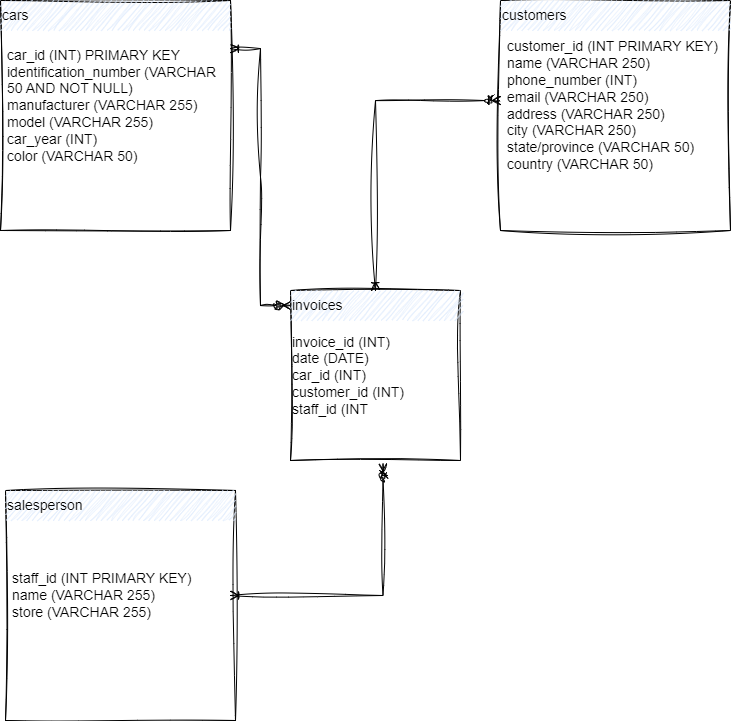

The diagram above was exported from draw.io. Its source (the exported page's mxGraphModel, read from the mxfile embedded in the PNG):
<mxGraphModel dx="1050" dy="522" grid="1" gridSize="10" guides="1" tooltips="1" connect="1" arrows="1" fold="1" page="1" pageScale="1" pageWidth="1169" pageHeight="827" math="0" shadow="0">
  <root>
    <mxCell id="0" />
    <mxCell id="1" parent="0" />
    <mxCell id="Xr05d4d-w18fGl1ez4nt-1" value="" style="whiteSpace=wrap;html=1;aspect=fixed;sketch=1;curveFitting=1;jiggle=2;" vertex="1" parent="1">
      <mxGeometry x="360" y="340" width="170" height="170" as="geometry" />
    </mxCell>
    <mxCell id="Xr05d4d-w18fGl1ez4nt-2" value="&lt;font style=&quot;font-size: 14px;&quot;&gt;invoices&lt;/font&gt;" style="rounded=0;whiteSpace=wrap;html=1;fillColor=#dae8fc;strokeColor=none;align=left;sketch=1;curveFitting=1;jiggle=2;" vertex="1" parent="1">
      <mxGeometry x="360" y="340" width="170" height="30" as="geometry" />
    </mxCell>
    <mxCell id="Xr05d4d-w18fGl1ez4nt-3" value="&lt;font style=&quot;font-size: 14px;&quot;&gt;invoice_id (INT)&lt;/font&gt;&lt;div style=&quot;font-size: 14px;&quot;&gt;&lt;font style=&quot;font-size: 14px;&quot;&gt;date (DATE)&lt;/font&gt;&lt;/div&gt;&lt;div style=&quot;font-size: 14px;&quot;&gt;&lt;font style=&quot;font-size: 14px;&quot;&gt;car_id (INT)&lt;/font&gt;&lt;/div&gt;&lt;div style=&quot;font-size: 14px;&quot;&gt;&lt;font style=&quot;font-size: 14px;&quot;&gt;customer_id (INT)&lt;/font&gt;&lt;/div&gt;&lt;div style=&quot;font-size: 14px;&quot;&gt;&lt;font style=&quot;font-size: 14px;&quot;&gt;staff_id (INT&lt;/font&gt;&lt;/div&gt;" style="text;html=1;align=left;verticalAlign=middle;whiteSpace=wrap;rounded=0;sketch=1;curveFitting=1;jiggle=2;" vertex="1" parent="1">
      <mxGeometry x="360" y="370" width="170" height="110" as="geometry" />
    </mxCell>
    <mxCell id="Xr05d4d-w18fGl1ez4nt-5" value="" style="whiteSpace=wrap;html=1;aspect=fixed;sketch=1;curveFitting=1;jiggle=2;" vertex="1" parent="1">
      <mxGeometry x="70" y="50" width="230" height="230" as="geometry" />
    </mxCell>
    <mxCell id="Xr05d4d-w18fGl1ez4nt-6" value="&lt;font style=&quot;font-size: 14px;&quot;&gt;cars&lt;/font&gt;" style="rounded=0;whiteSpace=wrap;html=1;fillColor=#dae8fc;strokeColor=none;align=left;sketch=1;curveFitting=1;jiggle=2;" vertex="1" parent="1">
      <mxGeometry x="70" y="50" width="230" height="30" as="geometry" />
    </mxCell>
    <mxCell id="Xr05d4d-w18fGl1ez4nt-7" value="&lt;span style=&quot;font-size: 14px;&quot;&gt;car_id (INT) PRIMARY KEY&amp;nbsp;&lt;/span&gt;&lt;div&gt;&lt;span style=&quot;font-size: 14px;&quot;&gt;identification_number (VARCHAR 50 AND NOT NULL)&lt;/span&gt;&lt;/div&gt;&lt;div&gt;&lt;span style=&quot;font-size: 14px;&quot;&gt;manufacturer (VARCHAR 255)&lt;/span&gt;&lt;/div&gt;&lt;div&gt;&lt;span style=&quot;font-size: 14px;&quot;&gt;model (VARCHAR 255)&lt;/span&gt;&lt;/div&gt;&lt;div&gt;&lt;span style=&quot;font-size: 14px;&quot;&gt;car_year (INT)&lt;/span&gt;&lt;/div&gt;&lt;div&gt;&lt;span style=&quot;font-size: 14px;&quot;&gt;color (VARCHAR 50)&lt;/span&gt;&lt;/div&gt;" style="text;html=1;align=left;verticalAlign=middle;whiteSpace=wrap;rounded=0;sketch=1;curveFitting=1;jiggle=2;" vertex="1" parent="1">
      <mxGeometry x="75" y="100" width="220" height="110" as="geometry" />
    </mxCell>
    <mxCell id="Xr05d4d-w18fGl1ez4nt-9" value="" style="whiteSpace=wrap;html=1;aspect=fixed;sketch=1;curveFitting=1;jiggle=2;" vertex="1" parent="1">
      <mxGeometry x="570" y="50" width="230" height="230" as="geometry" />
    </mxCell>
    <mxCell id="Xr05d4d-w18fGl1ez4nt-10" value="&lt;span style=&quot;font-size: 14px;&quot;&gt;customers&lt;/span&gt;" style="rounded=0;whiteSpace=wrap;html=1;fillColor=#dae8fc;strokeColor=none;align=left;sketch=1;curveFitting=1;jiggle=2;" vertex="1" parent="1">
      <mxGeometry x="570" y="50" width="230" height="30" as="geometry" />
    </mxCell>
    <mxCell id="Xr05d4d-w18fGl1ez4nt-11" value="&lt;span style=&quot;font-size: 14px;&quot;&gt;customer_id (INT PRIMARY KEY)&lt;/span&gt;&lt;div&gt;&lt;span style=&quot;font-size: 14px;&quot;&gt;name (VARCHAR 250)&lt;/span&gt;&lt;/div&gt;&lt;div&gt;&lt;span style=&quot;font-size: 14px;&quot;&gt;phone_number (INT)&lt;/span&gt;&lt;/div&gt;&lt;div&gt;&lt;span style=&quot;font-size: 14px;&quot;&gt;email (VARCHAR 250)&lt;/span&gt;&lt;/div&gt;&lt;div&gt;&lt;span style=&quot;font-size: 14px;&quot;&gt;address (VARCHAR 250)&lt;/span&gt;&lt;/div&gt;&lt;div&gt;&lt;span style=&quot;font-size: 14px;&quot;&gt;city (VARCHAR 250)&lt;/span&gt;&lt;/div&gt;&lt;div&gt;&lt;span style=&quot;font-size: 14px;&quot;&gt;state/province (VARCHAR 50)&lt;/span&gt;&lt;/div&gt;&lt;div&gt;&lt;span style=&quot;font-size: 14px;&quot;&gt;country (VARCHAR 50)&lt;/span&gt;&lt;/div&gt;" style="text;html=1;align=left;verticalAlign=middle;whiteSpace=wrap;rounded=0;sketch=1;curveFitting=1;jiggle=2;" vertex="1" parent="1">
      <mxGeometry x="575" y="100" width="220" height="110" as="geometry" />
    </mxCell>
    <mxCell id="Xr05d4d-w18fGl1ez4nt-12" value="" style="whiteSpace=wrap;html=1;aspect=fixed;sketch=1;curveFitting=1;jiggle=2;" vertex="1" parent="1">
      <mxGeometry x="75" y="540" width="230" height="230" as="geometry" />
    </mxCell>
    <mxCell id="Xr05d4d-w18fGl1ez4nt-13" value="&lt;span style=&quot;font-size: 14px;&quot;&gt;salesperson&lt;/span&gt;" style="rounded=0;whiteSpace=wrap;html=1;fillColor=#dae8fc;strokeColor=none;align=left;sketch=1;curveFitting=1;jiggle=2;" vertex="1" parent="1">
      <mxGeometry x="75" y="540" width="230" height="30" as="geometry" />
    </mxCell>
    <mxCell id="Xr05d4d-w18fGl1ez4nt-14" value="&lt;span style=&quot;font-size: 14px;&quot;&gt;staff_id (INT PRIMARY KEY)&lt;/span&gt;&lt;div&gt;&lt;span style=&quot;font-size: 14px;&quot;&gt;name (VARCHAR 255)&lt;/span&gt;&lt;/div&gt;&lt;div&gt;&lt;span style=&quot;font-size: 14px;&quot;&gt;store (VARCHAR 255)&lt;/span&gt;&lt;/div&gt;" style="text;html=1;align=left;verticalAlign=middle;whiteSpace=wrap;rounded=0;sketch=1;curveFitting=1;jiggle=2;" vertex="1" parent="1">
      <mxGeometry x="80" y="590" width="220" height="110" as="geometry" />
    </mxCell>
    <mxCell id="Xr05d4d-w18fGl1ez4nt-16" value="" style="fontSize=12;html=1;endArrow=manyOptional;endFill=1;startArrow=ERoneToMany;rounded=0;startFill=0;exitDx=0;exitDy=0;entryDx=0;entryDy=0;sketch=1;curveFitting=1;jiggle=2;verticalAlign=top;edgeStyle=entityRelationEdgeStyle;shadow=0;" edge="1" parent="1" target="Xr05d4d-w18fGl1ez4nt-2">
      <mxGeometry width="60" height="60" relative="1" as="geometry">
        <mxPoint x="300.0000000000001" y="98.10000000000002" as="sourcePoint" />
        <mxPoint x="443.85" y="280" as="targetPoint" />
      </mxGeometry>
    </mxCell>
    <mxCell id="Xr05d4d-w18fGl1ez4nt-22" value="" style="edgeStyle=orthogonalEdgeStyle;fontSize=12;html=1;endArrow=manyOptional;endFill=1;startArrow=ERoneToMany;rounded=0;startFill=0;sketch=1;hachureGap=4;jiggle=2;curveFitting=1;fontFamily=Architects Daughter;fontSource=https%3A%2F%2Ffonts.googleapis.com%2Fcss%3Ffamily%3DArchitects%2BDaughter;exitX=1;exitY=0.5;exitDx=0;exitDy=0;entryX=0.544;entryY=1.019;entryDx=0;entryDy=0;entryPerimeter=0;" edge="1" parent="1" source="Xr05d4d-w18fGl1ez4nt-14" target="Xr05d4d-w18fGl1ez4nt-1">
      <mxGeometry width="60" height="60" relative="1" as="geometry">
        <mxPoint x="450" y="640" as="sourcePoint" />
        <mxPoint x="510" y="580" as="targetPoint" />
      </mxGeometry>
    </mxCell>
    <mxCell id="Xr05d4d-w18fGl1ez4nt-23" value="" style="edgeStyle=orthogonalEdgeStyle;fontSize=12;html=1;endArrow=manyOptional;endFill=1;startArrow=ERoneToMany;rounded=0;startFill=0;sketch=1;hachureGap=4;jiggle=2;curveFitting=1;fontFamily=Architects Daughter;fontSource=https%3A%2F%2Ffonts.googleapis.com%2Fcss%3Ffamily%3DArchitects%2BDaughter;exitX=0.5;exitY=0;exitDx=0;exitDy=0;entryX=0;entryY=0.435;entryDx=0;entryDy=0;entryPerimeter=0;" edge="1" parent="1" source="Xr05d4d-w18fGl1ez4nt-2" target="Xr05d4d-w18fGl1ez4nt-9">
      <mxGeometry width="60" height="60" relative="1" as="geometry">
        <mxPoint x="450" y="230" as="sourcePoint" />
        <mxPoint x="510" y="170" as="targetPoint" />
      </mxGeometry>
    </mxCell>
  </root>
</mxGraphModel>